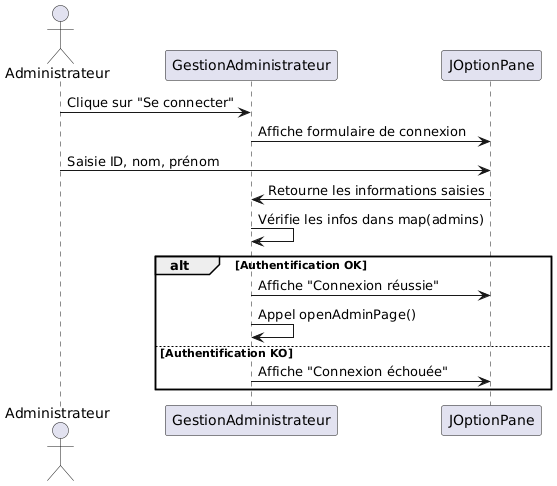

The diagram above was rendered by PlantUML. Its source (embedded in the PNG):
@startuml
actor "Administrateur" as Admin
participant "GestionAdministrateur" as GA
participant "JOptionPane" as JP

Admin -> GA: Clique sur "Se connecter"
GA -> JP: Affiche formulaire de connexion
Admin -> JP: Saisie ID, nom, prénom
JP -> GA: Retourne les informations saisies
GA -> GA: Vérifie les infos dans map(admins)
alt Authentification OK
    GA -> JP: Affiche "Connexion réussie"
    GA -> GA: Appel openAdminPage()
else Authentification KO
    GA -> JP: Affiche "Connexion échouée"
end
@enduml